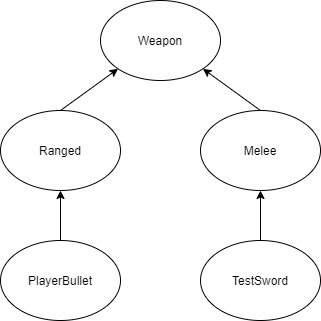

The diagram above was exported from draw.io. Its source (the exported page's mxGraphModel, read from the mxfile embedded in the PNG):
<mxGraphModel dx="1422" dy="705" grid="1" gridSize="10" guides="1" tooltips="1" connect="1" arrows="1" fold="1" page="1" pageScale="1" pageWidth="850" pageHeight="1100" math="0" shadow="0">
  <root>
    <mxCell id="0" />
    <mxCell id="1" parent="0" />
    <mxCell id="Mxyc2EzcuKqCDmRR8n2A-1" value="Weapon" style="ellipse;whiteSpace=wrap;html=1;" parent="1" vertex="1">
      <mxGeometry x="340" y="80" width="120" height="80" as="geometry" />
    </mxCell>
    <mxCell id="Mxyc2EzcuKqCDmRR8n2A-2" value="Ranged" style="ellipse;whiteSpace=wrap;html=1;" parent="1" vertex="1">
      <mxGeometry x="240" y="190" width="120" height="80" as="geometry" />
    </mxCell>
    <mxCell id="Mxyc2EzcuKqCDmRR8n2A-3" value="Melee" style="ellipse;whiteSpace=wrap;html=1;" parent="1" vertex="1">
      <mxGeometry x="440" y="190" width="120" height="80" as="geometry" />
    </mxCell>
    <mxCell id="Mxyc2EzcuKqCDmRR8n2A-4" value="" style="endArrow=classic;html=1;exitX=0.5;exitY=0;exitDx=0;exitDy=0;entryX=0;entryY=1;entryDx=0;entryDy=0;" parent="1" source="Mxyc2EzcuKqCDmRR8n2A-2" target="Mxyc2EzcuKqCDmRR8n2A-1" edge="1">
      <mxGeometry width="50" height="50" relative="1" as="geometry">
        <mxPoint x="400" y="420" as="sourcePoint" />
        <mxPoint x="450" y="370" as="targetPoint" />
      </mxGeometry>
    </mxCell>
    <mxCell id="Mxyc2EzcuKqCDmRR8n2A-5" value="" style="endArrow=classic;html=1;exitX=0.5;exitY=0;exitDx=0;exitDy=0;entryX=1;entryY=1;entryDx=0;entryDy=0;" parent="1" target="Mxyc2EzcuKqCDmRR8n2A-1" edge="1">
      <mxGeometry width="50" height="50" relative="1" as="geometry">
        <mxPoint x="500" y="190" as="sourcePoint" />
        <mxPoint x="557.5735931288073" y="148.28427124746167" as="targetPoint" />
      </mxGeometry>
    </mxCell>
    <mxCell id="Mxyc2EzcuKqCDmRR8n2A-7" style="edgeStyle=orthogonalEdgeStyle;rounded=0;orthogonalLoop=1;jettySize=auto;html=1;" parent="1" source="Mxyc2EzcuKqCDmRR8n2A-6" target="Mxyc2EzcuKqCDmRR8n2A-3" edge="1">
      <mxGeometry relative="1" as="geometry" />
    </mxCell>
    <mxCell id="Mxyc2EzcuKqCDmRR8n2A-6" value="TestSword" style="ellipse;whiteSpace=wrap;html=1;" parent="1" vertex="1">
      <mxGeometry x="440" y="320" width="120" height="80" as="geometry" />
    </mxCell>
    <mxCell id="Mxyc2EzcuKqCDmRR8n2A-14" style="edgeStyle=orthogonalEdgeStyle;rounded=0;orthogonalLoop=1;jettySize=auto;html=1;entryX=0.5;entryY=1;entryDx=0;entryDy=0;" parent="1" source="Mxyc2EzcuKqCDmRR8n2A-13" target="Mxyc2EzcuKqCDmRR8n2A-2" edge="1">
      <mxGeometry relative="1" as="geometry" />
    </mxCell>
    <mxCell id="Mxyc2EzcuKqCDmRR8n2A-13" value="PlayerBullet" style="ellipse;whiteSpace=wrap;html=1;" parent="1" vertex="1">
      <mxGeometry x="240" y="320" width="120" height="80" as="geometry" />
    </mxCell>
  </root>
</mxGraphModel>